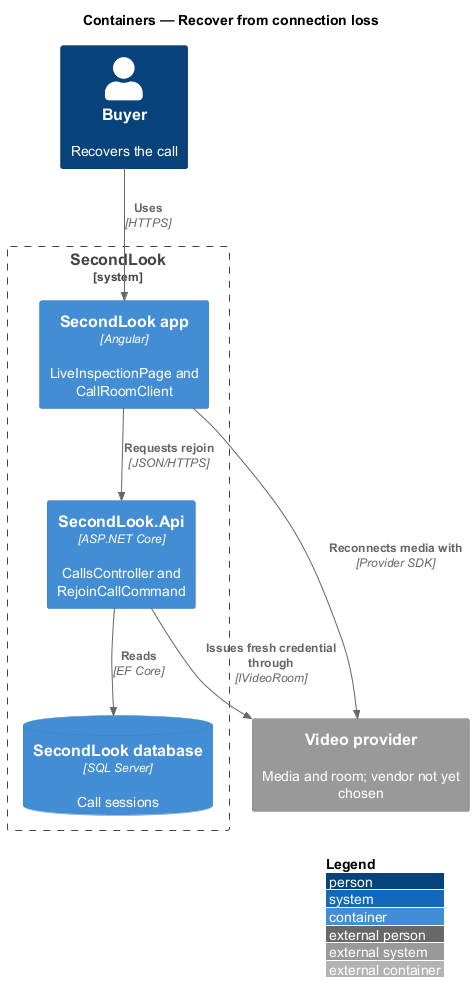

The diagram above was rendered by PlantUML. Its source (embedded in the PNG):
@startuml
!include <C4/C4_Container>
LAYOUT_WITH_LEGEND()
title Containers — Recover from connection loss

Person(buyer, "Buyer", "Recovers the call")
System_Boundary(sl, "SecondLook") {
  Container(spa, "SecondLook app", "Angular", "LiveInspectionPage and CallRoomClient")
  Container(api, "SecondLook.Api", "ASP.NET Core", "CallsController and RejoinCallCommand")
  ContainerDb(db, "SecondLook database", "SQL Server", "Call sessions")
}
System_Ext(video, "Video provider", "Media and room; vendor not yet chosen")
Rel(buyer, spa, "Uses", "HTTPS")
Rel(spa, video, "Reconnects media with", "Provider SDK")
Rel(spa, api, "Requests rejoin", "JSON/HTTPS")
Rel(api, db, "Reads", "EF Core")
Rel(api, video, "Issues fresh credential through", "IVideoRoom")
@enduml